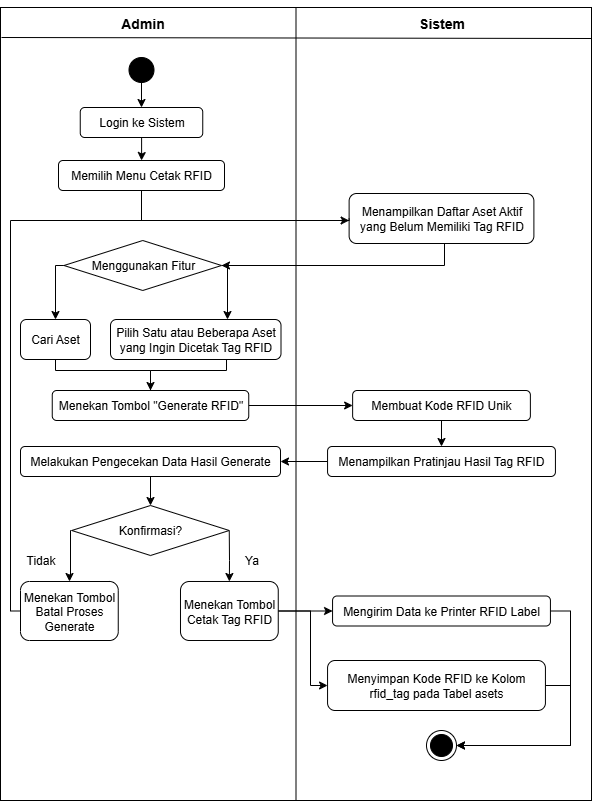

The diagram above was exported from draw.io. Its source (the exported page's mxGraphModel, read from the mxfile embedded in the PNG):
<mxGraphModel dx="1028" dy="628" grid="1" gridSize="10" guides="1" tooltips="1" connect="1" arrows="1" fold="1" page="1" pageScale="1" pageWidth="827" pageHeight="1169" math="0" shadow="0">
  <root>
    <mxCell id="0" />
    <mxCell id="1" parent="0" />
    <mxCell id="GAkHfDbN5DkY_WxAx0rZ-1" value="" style="rounded=0;whiteSpace=wrap;html=1;shadow=0;glass=0;" parent="1" vertex="1">
      <mxGeometry x="90" y="87" width="591" height="793" as="geometry" />
    </mxCell>
    <mxCell id="GAkHfDbN5DkY_WxAx0rZ-2" value="" style="endArrow=none;html=1;rounded=0;entryX=0.5;entryY=0;entryDx=0;entryDy=0;exitX=0.5;exitY=1;exitDx=0;exitDy=0;" parent="1" source="GAkHfDbN5DkY_WxAx0rZ-1" target="GAkHfDbN5DkY_WxAx0rZ-1" edge="1">
      <mxGeometry width="50" height="50" relative="1" as="geometry">
        <mxPoint x="341" y="327" as="sourcePoint" />
        <mxPoint x="391" y="277" as="targetPoint" />
      </mxGeometry>
    </mxCell>
    <mxCell id="GAkHfDbN5DkY_WxAx0rZ-3" value="" style="endArrow=none;html=1;rounded=0;" parent="1" edge="1">
      <mxGeometry width="50" height="50" relative="1" as="geometry">
        <mxPoint x="91" y="117" as="sourcePoint" />
        <mxPoint x="681" y="118" as="targetPoint" />
      </mxGeometry>
    </mxCell>
    <mxCell id="GAkHfDbN5DkY_WxAx0rZ-4" value="&lt;font style=&quot;font-size: 14px;&quot;&gt;Admin&lt;/font&gt;" style="text;strokeColor=none;fillColor=none;html=1;fontSize=24;fontStyle=1;verticalAlign=middle;align=center;" parent="1" vertex="1">
      <mxGeometry x="182.25" y="80" width="100" height="40" as="geometry" />
    </mxCell>
    <mxCell id="GAkHfDbN5DkY_WxAx0rZ-5" value="&lt;font style=&quot;font-size: 14px;&quot;&gt;Sistem&lt;/font&gt;" style="text;strokeColor=none;fillColor=none;html=1;fontSize=24;fontStyle=1;verticalAlign=middle;align=center;" parent="1" vertex="1">
      <mxGeometry x="481" y="80" width="100" height="40" as="geometry" />
    </mxCell>
    <mxCell id="GAkHfDbN5DkY_WxAx0rZ-6" style="edgeStyle=orthogonalEdgeStyle;rounded=0;orthogonalLoop=1;jettySize=auto;html=1;entryX=0.5;entryY=0;entryDx=0;entryDy=0;" parent="1" source="GAkHfDbN5DkY_WxAx0rZ-7" target="GAkHfDbN5DkY_WxAx0rZ-9" edge="1">
      <mxGeometry relative="1" as="geometry" />
    </mxCell>
    <mxCell id="GAkHfDbN5DkY_WxAx0rZ-7" value="" style="ellipse;shape=doubleEllipse;whiteSpace=wrap;html=1;aspect=fixed;gradientColor=none;fillColor=#000000;" parent="1" vertex="1">
      <mxGeometry x="218.5" y="137" width="25" height="25" as="geometry" />
    </mxCell>
    <mxCell id="GAkHfDbN5DkY_WxAx0rZ-8" style="edgeStyle=orthogonalEdgeStyle;rounded=0;orthogonalLoop=1;jettySize=auto;html=1;entryX=0.5;entryY=0;entryDx=0;entryDy=0;" parent="1" source="GAkHfDbN5DkY_WxAx0rZ-9" target="GAkHfDbN5DkY_WxAx0rZ-11" edge="1">
      <mxGeometry relative="1" as="geometry" />
    </mxCell>
    <mxCell id="GAkHfDbN5DkY_WxAx0rZ-9" value="Login ke Sistem" style="rounded=1;whiteSpace=wrap;html=1;" parent="1" vertex="1">
      <mxGeometry x="169.75" y="187" width="122.5" height="30" as="geometry" />
    </mxCell>
    <mxCell id="GAkHfDbN5DkY_WxAx0rZ-10" style="edgeStyle=orthogonalEdgeStyle;rounded=0;orthogonalLoop=1;jettySize=auto;html=1;" parent="1" source="GAkHfDbN5DkY_WxAx0rZ-11" target="GAkHfDbN5DkY_WxAx0rZ-14" edge="1">
      <mxGeometry relative="1" as="geometry">
        <Array as="points">
          <mxPoint x="231" y="300" />
        </Array>
      </mxGeometry>
    </mxCell>
    <mxCell id="GAkHfDbN5DkY_WxAx0rZ-11" value="Memilih Menu Cetak RFID" style="rounded=1;whiteSpace=wrap;html=1;" parent="1" vertex="1">
      <mxGeometry x="148" y="240" width="166" height="30" as="geometry" />
    </mxCell>
    <mxCell id="GAkHfDbN5DkY_WxAx0rZ-12" value="" style="ellipse;html=1;shape=endState;fillColor=#000000;strokeColor=#000000;" parent="1" vertex="1">
      <mxGeometry x="515.99" y="810" width="30" height="30" as="geometry" />
    </mxCell>
    <mxCell id="GAkHfDbN5DkY_WxAx0rZ-13" style="edgeStyle=orthogonalEdgeStyle;rounded=0;orthogonalLoop=1;jettySize=auto;html=1;entryX=1;entryY=0.5;entryDx=0;entryDy=0;" parent="1" source="GAkHfDbN5DkY_WxAx0rZ-14" target="GAkHfDbN5DkY_WxAx0rZ-20" edge="1">
      <mxGeometry relative="1" as="geometry">
        <Array as="points">
          <mxPoint x="534" y="345" />
        </Array>
      </mxGeometry>
    </mxCell>
    <mxCell id="GAkHfDbN5DkY_WxAx0rZ-14" value="Menampilkan Daftar Aset Aktif yang Belum Memiliki Tag RFID" style="rounded=1;whiteSpace=wrap;html=1;" parent="1" vertex="1">
      <mxGeometry x="438.62" y="273" width="184.77" height="50" as="geometry" />
    </mxCell>
    <mxCell id="GAkHfDbN5DkY_WxAx0rZ-60" style="edgeStyle=orthogonalEdgeStyle;rounded=0;orthogonalLoop=1;jettySize=auto;html=1;" parent="1" source="GAkHfDbN5DkY_WxAx0rZ-16" target="GAkHfDbN5DkY_WxAx0rZ-56" edge="1">
      <mxGeometry relative="1" as="geometry">
        <Array as="points">
          <mxPoint x="145" y="450" />
          <mxPoint x="240" y="450" />
        </Array>
      </mxGeometry>
    </mxCell>
    <mxCell id="GAkHfDbN5DkY_WxAx0rZ-16" value="Cari Aset" style="rounded=1;whiteSpace=wrap;html=1;" parent="1" vertex="1">
      <mxGeometry x="110" y="399" width="70" height="40" as="geometry" />
    </mxCell>
    <mxCell id="GAkHfDbN5DkY_WxAx0rZ-18" style="edgeStyle=orthogonalEdgeStyle;rounded=0;orthogonalLoop=1;jettySize=auto;html=1;entryX=0.5;entryY=0;entryDx=0;entryDy=0;exitX=0;exitY=0.5;exitDx=0;exitDy=0;" parent="1" source="GAkHfDbN5DkY_WxAx0rZ-20" target="GAkHfDbN5DkY_WxAx0rZ-16" edge="1">
      <mxGeometry relative="1" as="geometry">
        <Array as="points">
          <mxPoint x="145" y="345" />
        </Array>
      </mxGeometry>
    </mxCell>
    <mxCell id="GAkHfDbN5DkY_WxAx0rZ-19" style="edgeStyle=orthogonalEdgeStyle;rounded=0;orthogonalLoop=1;jettySize=auto;html=1;exitX=1;exitY=0.5;exitDx=0;exitDy=0;" parent="1" source="GAkHfDbN5DkY_WxAx0rZ-20" target="GAkHfDbN5DkY_WxAx0rZ-22" edge="1">
      <mxGeometry relative="1" as="geometry">
        <Array as="points">
          <mxPoint x="317" y="345" />
        </Array>
      </mxGeometry>
    </mxCell>
    <mxCell id="GAkHfDbN5DkY_WxAx0rZ-20" value="Menggunakan Fitur" style="rhombus;whiteSpace=wrap;html=1;" parent="1" vertex="1">
      <mxGeometry x="153.5" y="320" width="157.5" height="50" as="geometry" />
    </mxCell>
    <mxCell id="bsPAcHAI_xhdR86LVN5a-7" style="edgeStyle=orthogonalEdgeStyle;rounded=0;orthogonalLoop=1;jettySize=auto;html=1;entryX=0.5;entryY=0;entryDx=0;entryDy=0;endArrow=none;endFill=0;" parent="1" edge="1">
      <mxGeometry relative="1" as="geometry">
        <mxPoint x="316.0105263157895" y="439" as="sourcePoint" />
        <mxPoint x="236" y="470" as="targetPoint" />
        <Array as="points">
          <mxPoint x="316" y="450" />
          <mxPoint x="240" y="450" />
          <mxPoint x="240" y="470" />
        </Array>
      </mxGeometry>
    </mxCell>
    <mxCell id="GAkHfDbN5DkY_WxAx0rZ-22" value="Pilih Satu atau Beberapa Aset yang Ingin Dicetak Tag RFID" style="rounded=1;whiteSpace=wrap;html=1;" parent="1" vertex="1">
      <mxGeometry x="200" y="399" width="170.5" height="40" as="geometry" />
    </mxCell>
    <mxCell id="iMwKh3hFV5oXNSyRY9DC-3" style="edgeStyle=orthogonalEdgeStyle;rounded=0;orthogonalLoop=1;jettySize=auto;html=1;entryX=0.5;entryY=0;entryDx=0;entryDy=0;" parent="1" source="GAkHfDbN5DkY_WxAx0rZ-32" target="iMwKh3hFV5oXNSyRY9DC-2" edge="1">
      <mxGeometry relative="1" as="geometry">
        <Array as="points">
          <mxPoint x="319" y="640" />
          <mxPoint x="319" y="640" />
        </Array>
      </mxGeometry>
    </mxCell>
    <mxCell id="iMwKh3hFV5oXNSyRY9DC-4" style="edgeStyle=orthogonalEdgeStyle;rounded=0;orthogonalLoop=1;jettySize=auto;html=1;" parent="1" source="GAkHfDbN5DkY_WxAx0rZ-32" target="iMwKh3hFV5oXNSyRY9DC-1" edge="1">
      <mxGeometry relative="1" as="geometry">
        <Array as="points">
          <mxPoint x="160" y="610" />
          <mxPoint x="160" y="655" />
          <mxPoint x="159" y="655" />
        </Array>
      </mxGeometry>
    </mxCell>
    <mxCell id="GAkHfDbN5DkY_WxAx0rZ-32" value="Konfirmasi?" style="rhombus;whiteSpace=wrap;html=1;" parent="1" vertex="1">
      <mxGeometry x="161.25" y="585" width="157.5" height="50" as="geometry" />
    </mxCell>
    <mxCell id="GAkHfDbN5DkY_WxAx0rZ-36" value="Ya" style="text;html=1;align=center;verticalAlign=middle;whiteSpace=wrap;rounded=0;fillColor=default;" parent="1" vertex="1">
      <mxGeometry x="330" y="630" width="23.12" height="20" as="geometry" />
    </mxCell>
    <mxCell id="GAkHfDbN5DkY_WxAx0rZ-37" value="Tidak" style="text;html=1;align=center;verticalAlign=middle;whiteSpace=wrap;rounded=0;fillColor=default;" parent="1" vertex="1">
      <mxGeometry x="118.63" y="630" width="23.12" height="20" as="geometry" />
    </mxCell>
    <mxCell id="GAkHfDbN5DkY_WxAx0rZ-63" style="edgeStyle=orthogonalEdgeStyle;rounded=0;orthogonalLoop=1;jettySize=auto;html=1;entryX=0;entryY=0.5;entryDx=0;entryDy=0;" parent="1" source="GAkHfDbN5DkY_WxAx0rZ-56" target="GAkHfDbN5DkY_WxAx0rZ-62" edge="1">
      <mxGeometry relative="1" as="geometry" />
    </mxCell>
    <mxCell id="GAkHfDbN5DkY_WxAx0rZ-56" value="Menekan Tombol &quot;Generate RFID&quot;" style="rounded=1;whiteSpace=wrap;html=1;" parent="1" vertex="1">
      <mxGeometry x="141.75" y="470" width="196.5" height="30" as="geometry" />
    </mxCell>
    <mxCell id="bsPAcHAI_xhdR86LVN5a-2" style="edgeStyle=orthogonalEdgeStyle;rounded=0;orthogonalLoop=1;jettySize=auto;html=1;entryX=0.5;entryY=0;entryDx=0;entryDy=0;" parent="1" source="GAkHfDbN5DkY_WxAx0rZ-62" target="bsPAcHAI_xhdR86LVN5a-1" edge="1">
      <mxGeometry relative="1" as="geometry" />
    </mxCell>
    <mxCell id="GAkHfDbN5DkY_WxAx0rZ-62" value="Membuat Kode RFID Unik" style="rounded=1;whiteSpace=wrap;html=1;" parent="1" vertex="1">
      <mxGeometry x="442.13" y="470" width="177.75" height="30" as="geometry" />
    </mxCell>
    <mxCell id="bsPAcHAI_xhdR86LVN5a-5" style="edgeStyle=orthogonalEdgeStyle;rounded=0;orthogonalLoop=1;jettySize=auto;html=1;entryX=1;entryY=0.5;entryDx=0;entryDy=0;" parent="1" source="bsPAcHAI_xhdR86LVN5a-1" target="bsPAcHAI_xhdR86LVN5a-4" edge="1">
      <mxGeometry relative="1" as="geometry" />
    </mxCell>
    <mxCell id="bsPAcHAI_xhdR86LVN5a-1" value="Menampilkan Pratinjau Hasil Tag RFID" style="rounded=1;whiteSpace=wrap;html=1;" parent="1" vertex="1">
      <mxGeometry x="417.06" y="526" width="227.87" height="30" as="geometry" />
    </mxCell>
    <mxCell id="bsPAcHAI_xhdR86LVN5a-6" style="edgeStyle=orthogonalEdgeStyle;rounded=0;orthogonalLoop=1;jettySize=auto;html=1;entryX=0.5;entryY=0;entryDx=0;entryDy=0;" parent="1" source="bsPAcHAI_xhdR86LVN5a-4" target="GAkHfDbN5DkY_WxAx0rZ-32" edge="1">
      <mxGeometry relative="1" as="geometry" />
    </mxCell>
    <mxCell id="bsPAcHAI_xhdR86LVN5a-4" value="Melakukan Pengecekan Data Hasil Generate" style="rounded=1;whiteSpace=wrap;html=1;" parent="1" vertex="1">
      <mxGeometry x="110" y="526" width="260" height="30" as="geometry" />
    </mxCell>
    <mxCell id="iMwKh3hFV5oXNSyRY9DC-8" style="edgeStyle=orthogonalEdgeStyle;rounded=0;orthogonalLoop=1;jettySize=auto;html=1;entryX=0;entryY=0.5;entryDx=0;entryDy=0;endArrow=none;endFill=0;" parent="1" source="iMwKh3hFV5oXNSyRY9DC-1" target="GAkHfDbN5DkY_WxAx0rZ-14" edge="1">
      <mxGeometry relative="1" as="geometry">
        <Array as="points">
          <mxPoint x="100" y="691" />
          <mxPoint x="100" y="300" />
          <mxPoint x="439" y="300" />
        </Array>
      </mxGeometry>
    </mxCell>
    <mxCell id="iMwKh3hFV5oXNSyRY9DC-1" value="Menekan Tombol Batal Proses Generate" style="rounded=1;whiteSpace=wrap;html=1;" parent="1" vertex="1">
      <mxGeometry x="110" y="661" width="97.75" height="59" as="geometry" />
    </mxCell>
    <mxCell id="iMwKh3hFV5oXNSyRY9DC-6" style="edgeStyle=orthogonalEdgeStyle;rounded=0;orthogonalLoop=1;jettySize=auto;html=1;entryX=0;entryY=0.5;entryDx=0;entryDy=0;" parent="1" source="iMwKh3hFV5oXNSyRY9DC-2" target="iMwKh3hFV5oXNSyRY9DC-5" edge="1">
      <mxGeometry relative="1" as="geometry" />
    </mxCell>
    <mxCell id="iMwKh3hFV5oXNSyRY9DC-10" style="edgeStyle=orthogonalEdgeStyle;rounded=0;orthogonalLoop=1;jettySize=auto;html=1;entryX=0;entryY=0.5;entryDx=0;entryDy=0;" parent="1" source="iMwKh3hFV5oXNSyRY9DC-2" target="iMwKh3hFV5oXNSyRY9DC-9" edge="1">
      <mxGeometry relative="1" as="geometry">
        <Array as="points">
          <mxPoint x="400" y="691" />
          <mxPoint x="400" y="765" />
        </Array>
      </mxGeometry>
    </mxCell>
    <mxCell id="iMwKh3hFV5oXNSyRY9DC-2" value="Menekan Tombol Cetak Tag RFID" style="rounded=1;whiteSpace=wrap;html=1;" parent="1" vertex="1">
      <mxGeometry x="270" y="661" width="97.75" height="59" as="geometry" />
    </mxCell>
    <mxCell id="iMwKh3hFV5oXNSyRY9DC-13" style="edgeStyle=orthogonalEdgeStyle;rounded=0;orthogonalLoop=1;jettySize=auto;html=1;entryX=1;entryY=0.5;entryDx=0;entryDy=0;" parent="1" source="iMwKh3hFV5oXNSyRY9DC-5" target="GAkHfDbN5DkY_WxAx0rZ-12" edge="1">
      <mxGeometry relative="1" as="geometry">
        <Array as="points">
          <mxPoint x="660" y="691" />
          <mxPoint x="660" y="825" />
        </Array>
      </mxGeometry>
    </mxCell>
    <mxCell id="iMwKh3hFV5oXNSyRY9DC-5" value="Mengirim Data ke Printer RFID Label" style="rounded=1;whiteSpace=wrap;html=1;" parent="1" vertex="1">
      <mxGeometry x="422.06" y="675.5" width="217.87" height="30" as="geometry" />
    </mxCell>
    <mxCell id="iMwKh3hFV5oXNSyRY9DC-12" style="edgeStyle=orthogonalEdgeStyle;rounded=0;orthogonalLoop=1;jettySize=auto;html=1;entryX=1;entryY=0.5;entryDx=0;entryDy=0;exitX=1;exitY=0.5;exitDx=0;exitDy=0;" parent="1" source="iMwKh3hFV5oXNSyRY9DC-9" target="GAkHfDbN5DkY_WxAx0rZ-12" edge="1">
      <mxGeometry relative="1" as="geometry">
        <Array as="points">
          <mxPoint x="660" y="765" />
          <mxPoint x="660" y="825" />
        </Array>
      </mxGeometry>
    </mxCell>
    <mxCell id="iMwKh3hFV5oXNSyRY9DC-9" value="Menyimpan Kode RFID ke Kolom rfid_tag pada Tabel asets" style="rounded=1;whiteSpace=wrap;html=1;" parent="1" vertex="1">
      <mxGeometry x="417.06" y="740" width="217.87" height="50" as="geometry" />
    </mxCell>
  </root>
</mxGraphModel>